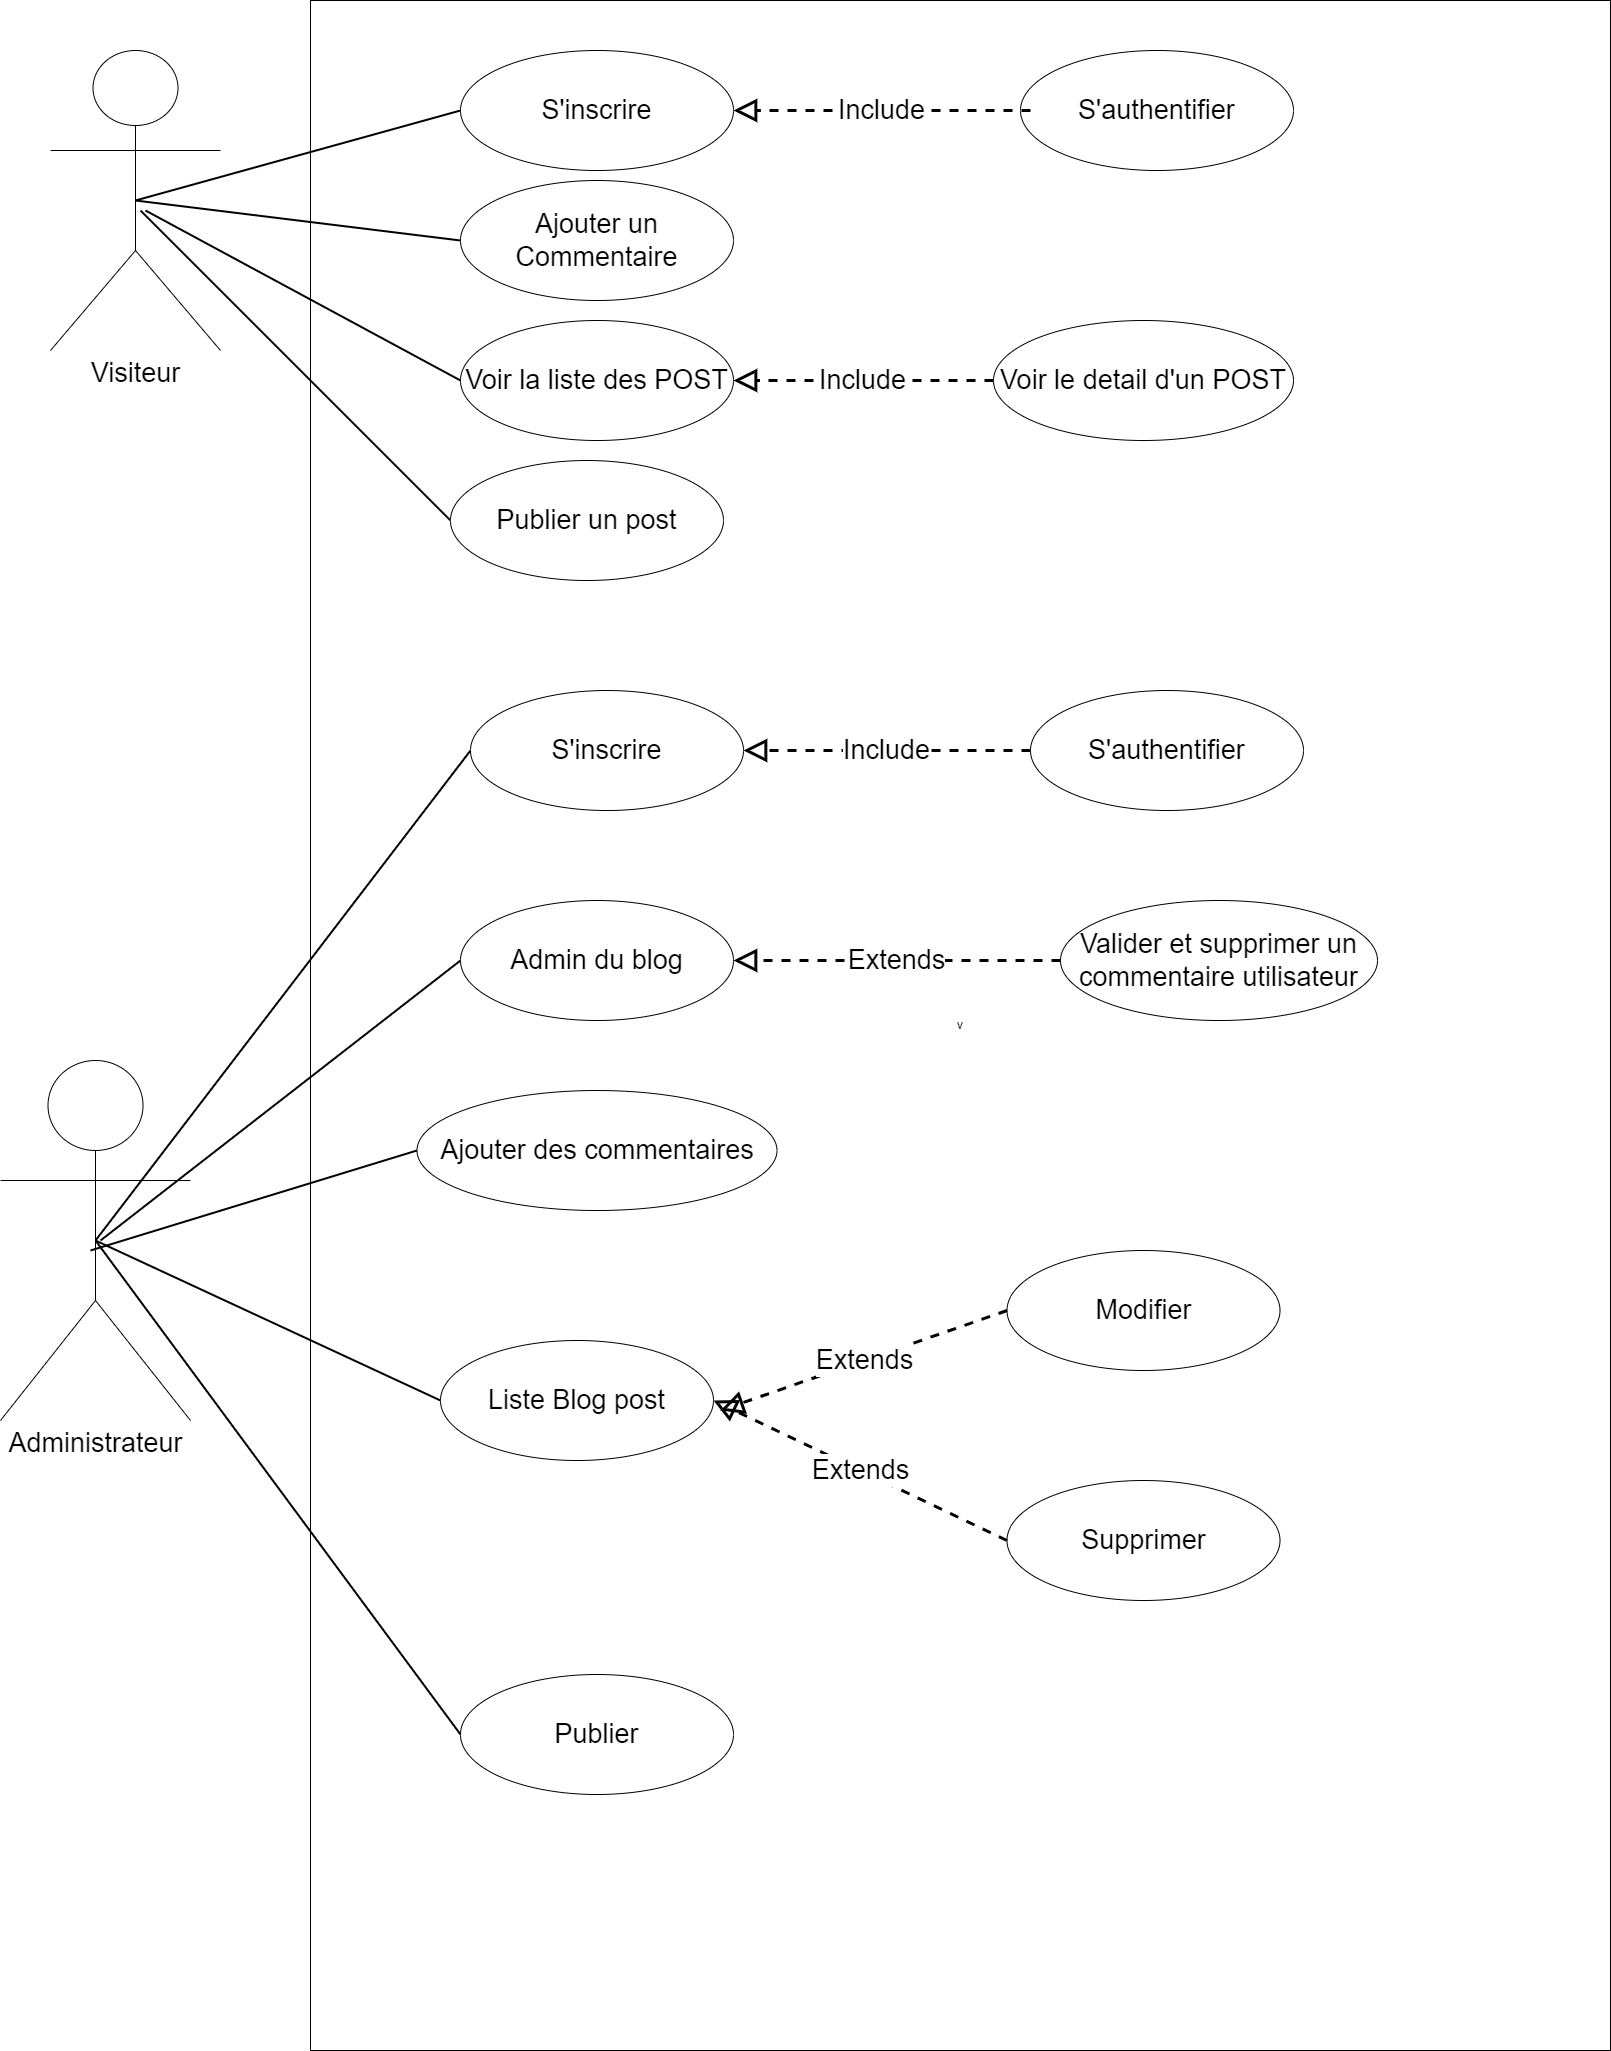

The diagram above was exported from draw.io. Its source (the exported page's mxGraphModel, read from the mxfile embedded in the PNG):
<mxGraphModel dx="3187" dy="1698" grid="1" gridSize="10" guides="1" tooltips="1" connect="1" arrows="1" fold="1" page="1" pageScale="1" pageWidth="827" pageHeight="1169" math="0" shadow="0">
  <root>
    <mxCell id="0" />
    <mxCell id="1" parent="0" />
    <mxCell id="dqP_SaFeEuTWdBiAiOwT-1" value="v" style="whiteSpace=wrap;html=1;" parent="1" vertex="1">
      <mxGeometry x="350" y="20" width="1300" height="2050" as="geometry" />
    </mxCell>
    <mxCell id="dqP_SaFeEuTWdBiAiOwT-2" value="Visiteur" style="shape=umlActor;verticalLabelPosition=bottom;verticalAlign=top;html=1;outlineConnect=0;align=center;fontSize=27;" parent="1" vertex="1">
      <mxGeometry x="90" y="70" width="170" height="300" as="geometry" />
    </mxCell>
    <mxCell id="dqP_SaFeEuTWdBiAiOwT-12" value="S'inscrire" style="ellipse;whiteSpace=wrap;html=1;fontSize=27;" parent="1" vertex="1">
      <mxGeometry x="500" y="70" width="273" height="120" as="geometry" />
    </mxCell>
    <mxCell id="dqP_SaFeEuTWdBiAiOwT-13" value="S'authentifier" style="ellipse;whiteSpace=wrap;html=1;fontSize=27;" parent="1" vertex="1">
      <mxGeometry x="1060" y="70" width="273" height="120" as="geometry" />
    </mxCell>
    <mxCell id="dqP_SaFeEuTWdBiAiOwT-14" value="Ajouter un Commentaire" style="ellipse;whiteSpace=wrap;html=1;fontSize=27;" parent="1" vertex="1">
      <mxGeometry x="500" y="200" width="273" height="120" as="geometry" />
    </mxCell>
    <mxCell id="dqP_SaFeEuTWdBiAiOwT-15" value="Administrateur" style="shape=umlActor;verticalLabelPosition=bottom;verticalAlign=top;html=1;outlineConnect=0;align=center;fontSize=27;" parent="1" vertex="1">
      <mxGeometry x="40" y="1080" width="190" height="360" as="geometry" />
    </mxCell>
    <mxCell id="dqP_SaFeEuTWdBiAiOwT-17" value="S'authentifier" style="ellipse;whiteSpace=wrap;html=1;fontSize=27;" parent="1" vertex="1">
      <mxGeometry x="1070" y="710" width="273" height="120" as="geometry" />
    </mxCell>
    <mxCell id="dqP_SaFeEuTWdBiAiOwT-18" value="S'inscrire" style="ellipse;whiteSpace=wrap;html=1;fontSize=27;" parent="1" vertex="1">
      <mxGeometry x="510" y="710" width="273" height="120" as="geometry" />
    </mxCell>
    <mxCell id="dqP_SaFeEuTWdBiAiOwT-19" value="Admin du blog" style="ellipse;whiteSpace=wrap;html=1;fontSize=27;" parent="1" vertex="1">
      <mxGeometry x="500" y="920" width="273" height="120" as="geometry" />
    </mxCell>
    <mxCell id="dqP_SaFeEuTWdBiAiOwT-20" value="Valider et supprimer un commentaire utilisateur" style="ellipse;whiteSpace=wrap;html=1;fontSize=27;" parent="1" vertex="1">
      <mxGeometry x="1100" y="920" width="317" height="120" as="geometry" />
    </mxCell>
    <mxCell id="dqP_SaFeEuTWdBiAiOwT-21" value="Liste Blog post" style="ellipse;whiteSpace=wrap;html=1;fontSize=27;" parent="1" vertex="1">
      <mxGeometry x="480" y="1360" width="273" height="120" as="geometry" />
    </mxCell>
    <mxCell id="dqP_SaFeEuTWdBiAiOwT-23" value="Modifier" style="ellipse;whiteSpace=wrap;html=1;fontSize=27;" parent="1" vertex="1">
      <mxGeometry x="1046.5" y="1270" width="273" height="120" as="geometry" />
    </mxCell>
    <mxCell id="dqP_SaFeEuTWdBiAiOwT-24" value="Supprimer" style="ellipse;whiteSpace=wrap;html=1;fontSize=27;" parent="1" vertex="1">
      <mxGeometry x="1046.5" y="1500" width="273" height="120" as="geometry" />
    </mxCell>
    <mxCell id="dqP_SaFeEuTWdBiAiOwT-25" value="Publier" style="ellipse;whiteSpace=wrap;html=1;fontSize=27;" parent="1" vertex="1">
      <mxGeometry x="500" y="1694" width="273" height="120" as="geometry" />
    </mxCell>
    <mxCell id="dqP_SaFeEuTWdBiAiOwT-29" value="Extends" style="endArrow=block;endSize=16;endFill=0;html=1;rounded=0;dashed=1;strokeWidth=3;fontSize=27;exitX=0;exitY=0.5;exitDx=0;exitDy=0;entryX=1;entryY=0.5;entryDx=0;entryDy=0;" parent="1" source="dqP_SaFeEuTWdBiAiOwT-24" target="dqP_SaFeEuTWdBiAiOwT-21" edge="1">
      <mxGeometry width="160" relative="1" as="geometry">
        <mxPoint x="996.9999999999886" y="1130" as="sourcePoint" />
        <mxPoint x="790" y="980" as="targetPoint" />
      </mxGeometry>
    </mxCell>
    <mxCell id="dqP_SaFeEuTWdBiAiOwT-30" value="Extends" style="endArrow=block;endSize=16;endFill=0;html=1;rounded=0;dashed=1;strokeWidth=3;fontSize=27;exitX=0;exitY=0.5;exitDx=0;exitDy=0;" parent="1" source="dqP_SaFeEuTWdBiAiOwT-23" edge="1">
      <mxGeometry width="160" relative="1" as="geometry">
        <mxPoint x="1059.9999999999886" y="910" as="sourcePoint" />
        <mxPoint x="760" y="1430" as="targetPoint" />
      </mxGeometry>
    </mxCell>
    <mxCell id="dqP_SaFeEuTWdBiAiOwT-32" value="Extends" style="endArrow=block;endSize=16;endFill=0;html=1;rounded=0;dashed=1;strokeWidth=3;fontSize=27;entryX=1;entryY=0.5;entryDx=0;entryDy=0;exitX=0;exitY=0.5;exitDx=0;exitDy=0;" parent="1" source="dqP_SaFeEuTWdBiAiOwT-20" target="dqP_SaFeEuTWdBiAiOwT-19" edge="1">
      <mxGeometry width="160" relative="1" as="geometry">
        <mxPoint x="1306.9999999999886" y="460" as="sourcePoint" />
        <mxPoint x="1049.9999999999936" y="540" as="targetPoint" />
      </mxGeometry>
    </mxCell>
    <mxCell id="dqP_SaFeEuTWdBiAiOwT-33" value="Include" style="endArrow=block;endSize=16;endFill=0;html=1;rounded=0;dashed=1;strokeWidth=3;fontSize=27;entryX=1;entryY=0.5;entryDx=0;entryDy=0;exitX=0;exitY=0.5;exitDx=0;exitDy=0;" parent="1" source="dqP_SaFeEuTWdBiAiOwT-17" target="dqP_SaFeEuTWdBiAiOwT-18" edge="1">
      <mxGeometry width="160" relative="1" as="geometry">
        <mxPoint x="980" y="545" as="sourcePoint" />
        <mxPoint x="722.9999999999936" y="625" as="targetPoint" />
      </mxGeometry>
    </mxCell>
    <mxCell id="dqP_SaFeEuTWdBiAiOwT-34" value="Include" style="endArrow=block;endSize=16;endFill=0;html=1;rounded=0;dashed=1;strokeWidth=3;fontSize=27;entryX=1;entryY=0.5;entryDx=0;entryDy=0;" parent="1" target="dqP_SaFeEuTWdBiAiOwT-12" edge="1">
      <mxGeometry width="160" relative="1" as="geometry">
        <mxPoint x="1070" y="130" as="sourcePoint" />
        <mxPoint x="803.0000000000023" y="158.75" as="targetPoint" />
      </mxGeometry>
    </mxCell>
    <mxCell id="dqP_SaFeEuTWdBiAiOwT-39" value="" style="endArrow=none;html=1;rounded=0;strokeWidth=2;fontSize=27;entryX=0;entryY=0.5;entryDx=0;entryDy=0;exitX=0.5;exitY=0.5;exitDx=0;exitDy=0;exitPerimeter=0;" parent="1" source="dqP_SaFeEuTWdBiAiOwT-2" target="dqP_SaFeEuTWdBiAiOwT-12" edge="1">
      <mxGeometry width="50" height="50" relative="1" as="geometry">
        <mxPoint x="100" y="540" as="sourcePoint" />
        <mxPoint x="150" y="490" as="targetPoint" />
      </mxGeometry>
    </mxCell>
    <mxCell id="dqP_SaFeEuTWdBiAiOwT-40" value="" style="endArrow=none;html=1;rounded=0;strokeWidth=2;fontSize=27;entryX=0;entryY=0.5;entryDx=0;entryDy=0;exitX=0.5;exitY=0.5;exitDx=0;exitDy=0;exitPerimeter=0;" parent="1" source="dqP_SaFeEuTWdBiAiOwT-2" target="dqP_SaFeEuTWdBiAiOwT-14" edge="1">
      <mxGeometry width="50" height="50" relative="1" as="geometry">
        <mxPoint x="210" y="300" as="sourcePoint" />
        <mxPoint x="534.9999999999977" y="240" as="targetPoint" />
      </mxGeometry>
    </mxCell>
    <mxCell id="dqP_SaFeEuTWdBiAiOwT-41" value="" style="endArrow=none;html=1;rounded=0;strokeWidth=2;fontSize=27;entryX=0;entryY=0.5;entryDx=0;entryDy=0;exitX=0.5;exitY=0.5;exitDx=0;exitDy=0;exitPerimeter=0;" parent="1" source="dqP_SaFeEuTWdBiAiOwT-15" target="dqP_SaFeEuTWdBiAiOwT-18" edge="1">
      <mxGeometry width="50" height="50" relative="1" as="geometry">
        <mxPoint x="140" y="690" as="sourcePoint" />
        <mxPoint x="464.9999999999977" y="630" as="targetPoint" />
      </mxGeometry>
    </mxCell>
    <mxCell id="dqP_SaFeEuTWdBiAiOwT-42" value="" style="endArrow=none;html=1;rounded=0;strokeWidth=2;fontSize=27;entryX=0;entryY=0.5;entryDx=0;entryDy=0;" parent="1" target="dqP_SaFeEuTWdBiAiOwT-19" edge="1">
      <mxGeometry width="50" height="50" relative="1" as="geometry">
        <mxPoint x="140" y="1260" as="sourcePoint" />
        <mxPoint x="575.9999999999977" y="920" as="targetPoint" />
      </mxGeometry>
    </mxCell>
    <mxCell id="dqP_SaFeEuTWdBiAiOwT-43" value="" style="endArrow=none;html=1;rounded=0;strokeWidth=2;fontSize=27;entryX=0;entryY=0.5;entryDx=0;entryDy=0;exitX=0.5;exitY=0.5;exitDx=0;exitDy=0;exitPerimeter=0;" parent="1" source="dqP_SaFeEuTWdBiAiOwT-15" target="dqP_SaFeEuTWdBiAiOwT-21" edge="1">
      <mxGeometry width="50" height="50" relative="1" as="geometry">
        <mxPoint x="260" y="980" as="sourcePoint" />
        <mxPoint x="584.9999999999977" y="920" as="targetPoint" />
      </mxGeometry>
    </mxCell>
    <mxCell id="dqP_SaFeEuTWdBiAiOwT-44" value="" style="endArrow=none;html=1;rounded=0;strokeWidth=2;fontSize=27;entryX=0;entryY=0.5;entryDx=0;entryDy=0;exitX=0.5;exitY=0.5;exitDx=0;exitDy=0;exitPerimeter=0;" parent="1" source="dqP_SaFeEuTWdBiAiOwT-15" target="dqP_SaFeEuTWdBiAiOwT-25" edge="1">
      <mxGeometry width="50" height="50" relative="1" as="geometry">
        <mxPoint x="200" y="1260" as="sourcePoint" />
        <mxPoint x="524.9999999999977" y="1200" as="targetPoint" />
      </mxGeometry>
    </mxCell>
    <mxCell id="VUD14IVqwlfLysUI9V3C-3" value="Voir la liste des POST" style="ellipse;whiteSpace=wrap;html=1;fontSize=27;" parent="1" vertex="1">
      <mxGeometry x="500" y="340" width="273" height="120" as="geometry" />
    </mxCell>
    <mxCell id="VUD14IVqwlfLysUI9V3C-4" value="" style="endArrow=none;html=1;rounded=0;strokeWidth=2;fontSize=27;entryX=0;entryY=0.5;entryDx=0;entryDy=0;exitX=0.5;exitY=0.5;exitDx=0;exitDy=0;exitPerimeter=0;" parent="1" target="VUD14IVqwlfLysUI9V3C-3" edge="1">
      <mxGeometry width="50" height="50" relative="1" as="geometry">
        <mxPoint x="185" y="230" as="sourcePoint" />
        <mxPoint x="509.99999999999363" y="320" as="targetPoint" />
      </mxGeometry>
    </mxCell>
    <mxCell id="VUD14IVqwlfLysUI9V3C-5" value="Voir le detail d'un POST" style="ellipse;whiteSpace=wrap;html=1;fontSize=27;" parent="1" vertex="1">
      <mxGeometry x="1033" y="340" width="300" height="120" as="geometry" />
    </mxCell>
    <mxCell id="VUD14IVqwlfLysUI9V3C-6" value="Include" style="endArrow=block;endSize=16;endFill=0;html=1;rounded=0;dashed=1;strokeWidth=3;fontSize=27;exitX=0;exitY=0.5;exitDx=0;exitDy=0;entryX=1;entryY=0.5;entryDx=0;entryDy=0;" parent="1" source="VUD14IVqwlfLysUI9V3C-5" target="VUD14IVqwlfLysUI9V3C-3" edge="1">
      <mxGeometry width="160" relative="1" as="geometry">
        <mxPoint x="1039.9999999999936" y="468.57" as="sourcePoint" />
        <mxPoint x="763" y="480" as="targetPoint" />
      </mxGeometry>
    </mxCell>
    <mxCell id="VUD14IVqwlfLysUI9V3C-8" value="Ajouter des commentaires" style="ellipse;whiteSpace=wrap;html=1;fontSize=27;" parent="1" vertex="1">
      <mxGeometry x="456.5" y="1110" width="360" height="120" as="geometry" />
    </mxCell>
    <mxCell id="VUD14IVqwlfLysUI9V3C-14" value="" style="endArrow=none;html=1;rounded=0;strokeWidth=2;fontSize=27;entryX=0;entryY=0.5;entryDx=0;entryDy=0;" parent="1" target="VUD14IVqwlfLysUI9V3C-8" edge="1">
      <mxGeometry width="50" height="50" relative="1" as="geometry">
        <mxPoint x="130" y="1270" as="sourcePoint" />
        <mxPoint x="509.99999999999363" y="960" as="targetPoint" />
      </mxGeometry>
    </mxCell>
    <mxCell id="ay7--NgfkLvc5WhaU2zk-2" value="" style="endArrow=none;html=1;rounded=0;strokeWidth=2;fontSize=27;entryX=0;entryY=0.5;entryDx=0;entryDy=0;" parent="1" target="ay7--NgfkLvc5WhaU2zk-3" edge="1">
      <mxGeometry width="50" height="50" relative="1" as="geometry">
        <mxPoint x="180" y="230" as="sourcePoint" />
        <mxPoint x="509.99999999999545" y="410" as="targetPoint" />
      </mxGeometry>
    </mxCell>
    <mxCell id="ay7--NgfkLvc5WhaU2zk-3" value="Publier un post" style="ellipse;whiteSpace=wrap;html=1;fontSize=27;" parent="1" vertex="1">
      <mxGeometry x="490" y="480" width="273" height="120" as="geometry" />
    </mxCell>
  </root>
</mxGraphModel>